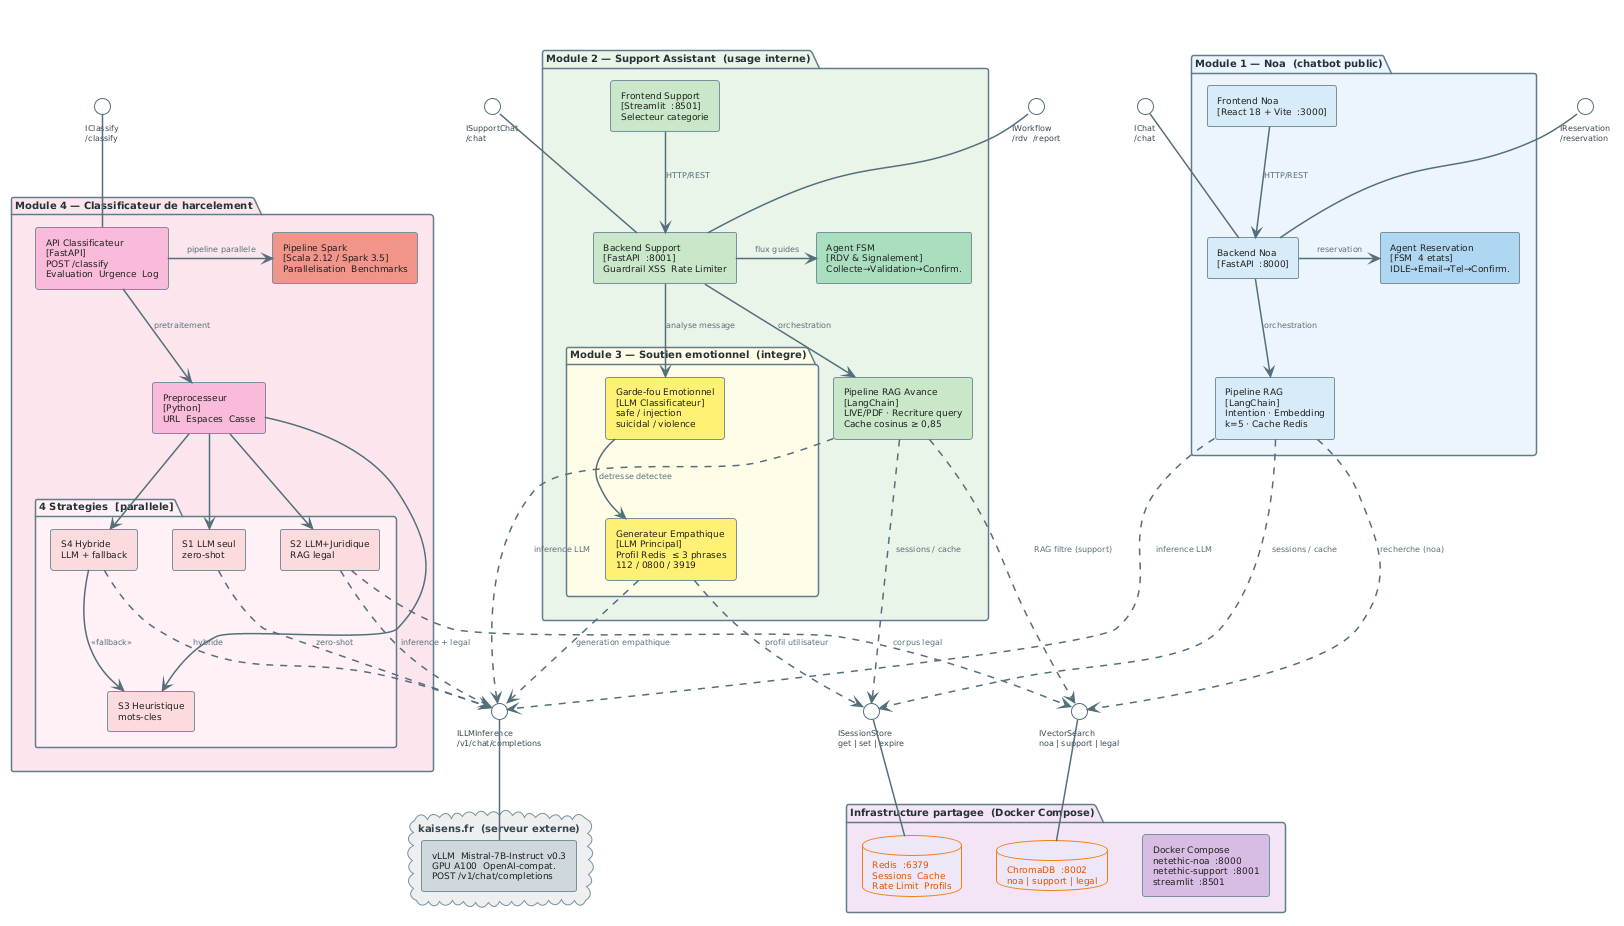

The diagram above was rendered by PlantUML. Its source (embedded in the PNG):
@startuml

!theme plain
skinparam defaultFontName Arial
skinparam defaultFontSize 10
skinparam componentStyle rectangle
skinparam shadowing false

skinparam package {
  BackgroundColor White
  BorderColor     #607D8B
  BorderThickness 1.5
  FontStyle       bold
  FontSize        10
  FontColor       #263238
}
skinparam component {
  BackgroundColor #FAFAFA
  BorderColor     #78909C
  BorderThickness 1
  FontColor       #212121
  FontSize        9
}
skinparam interface {
  BackgroundColor White
  BorderColor     #546E7A
  FontSize        8
  FontColor       #37474F
}
skinparam database {
  BackgroundColor #FFF8E1
  BorderColor     #F57F17
  FontColor       #E65100
  FontSize        9
}
skinparam cloud {
  BackgroundColor #ECEFF1
  BorderColor     #78909C
  FontColor       #37474F
}
skinparam arrow {
  Color     #546E7A
  Thickness 1.5
  FontSize  8
  FontColor #546E7A
}


' ── Interfaces provided ─────────────────────────────────────────
interface "IChat\n/chat" as I_noa_chat
interface "IReservation\n/reservation" as I_noa_res
interface "ISupportChat\n/chat" as I_sup_chat
interface "IWorkflow\n/rdv  /report" as I_sup_wf
interface "IClassify\n/classify" as I_classify
interface "ILLMInference\n/v1/chat/completions" as I_llm
interface "IVectorSearch\nnoa | support | legal" as I_vec
interface "ISessionStore\nget | set | expire" as I_sess

' ════════════════════════════════════════════════
' MODULE 1 — NOA
' ════════════════════════════════════════════════
package "Module 1 — Noa  (chatbot public)" #EBF4FB {
  component "Frontend Noa\n[React 18 + Vite  :3000]" as FE_Noa #D6EAF8
  component "Backend Noa\n[FastAPI  :8000]" as BE_Noa #D6EAF8
  component "Pipeline RAG\n[LangChain]\nIntention · Embedding\nk=5 · Cache Redis" as LC_Noa #D6EAF8
  component "Agent Reservation\n[FSM  4 etats]\nIDLE→Email→Tel→Confirm." as FSM_Noa #AED6F1

  FE_Noa -down-> BE_Noa : HTTP/REST
  BE_Noa -down-> LC_Noa : orchestration
  BE_Noa -right-> FSM_Noa : reservation
}
BE_Noa -up- I_noa_chat
BE_Noa -up- I_noa_res

' ════════════════════════════════════════════════
' MODULE 2 — SUPPORT ASSISTANT
' ════════════════════════════════════════════════
package "Module 2 — Support Assistant  (usage interne)" #E8F5E9 {
  component "Frontend Support\n[Streamlit  :8501]\nSelecteur categorie" as FE_Sup #C8E6C9
  component "Backend Support\n[FastAPI  :8001]\nGuardrail XSS  Rate Limiter" as BE_Sup #C8E6C9
  component "Pipeline RAG Avance\n[LangChain]\nLIVE/PDF · Recriture query\nCache cosinus ≥ 0,85" as LC_Sup #C8E6C9
  component "Agent FSM\n[RDV & Signalement]\nCollecte→Validation→Confirm." as FSM_Sup #A9DFBF

  package "Module 3 — Soutien emotionnel  (integre)" #FFFDE7 {
    component "Garde-fou Emotionnel\n[LLM Classificateur]\nsafe / injection\nsuicidal / violence" as GF_Emo #FFF176
    component "Generateur Empathique\n[LLM Principal]\nProfil Redis  ≤ 3 phrases\n112 / 0800 / 3919" as Gen_Emo #FFF176
  }

  FE_Sup -down-> BE_Sup   : HTTP/REST
  BE_Sup -down-> LC_Sup   : orchestration
  BE_Sup -right-> FSM_Sup : flux guides
  BE_Sup -down-> GF_Emo   : analyse message
  GF_Emo -down-> Gen_Emo  : detresse detectee
}
BE_Sup -up- I_sup_chat
BE_Sup -up- I_sup_wf

' ════════════════════════════════════════════════
' MODULE 4 — CLASSIFICATEUR
' ════════════════════════════════════════════════
package "Module 4 — Classificateur de harcelement" #FCE4EC {
  component "API Classificateur\n[FastAPI]\nPOST /classify\nEvaluation  Urgence  Log" as API_Cls #F8BBD9
  component "Preprocesseur\n[Python]\nURL  Espaces  Casse" as Prep #F8BBD9

  package "4 Strategies  [parallele]" #FFF0F5 {
    component "S1 LLM seul\nzero-shot" as S1 #FADADD
    component "S2 LLM+Juridique\nRAG legal" as S2 #FADADD
    component "S3 Heuristique\nmots-cles" as S3 #FADADD
    component "S4 Hybride\nLLM + fallback" as S4 #FADADD
  }

  component "Pipeline Spark\n[Scala 2.12 / Spark 3.5]\nParallelisation  Benchmarks" as Spark #F1948A

  API_Cls -down-> Prep  : pretraitement
  Prep -down-> S1
  Prep -down-> S2
  Prep -down-> S3
  Prep -down-> S4
  S4 --> S3 : <<fallback>>
  API_Cls -right-> Spark : pipeline parallele
}
API_Cls -up- I_classify

' ════════════════════════════════════════════════
' INFRASTRUCTURE PARTAGEE
' ════════════════════════════════════════════════
package "Infrastructure partagee  (Docker Compose)" #F3E5F5 {
  database "Redis  :6379\nSessions  Cache\nRate Limit  Profils" as Redis #EDE7F6
  database "ChromaDB  :8002\nnoa | support | legal" as Chroma #EDE7F6
  component "Docker Compose\nnetethic-noa  :8000\nnetethic-support  :8001\nstreamlit  :8501" as Docker #D7BDE2

  Redis -[hidden]right- Chroma
  Chroma -[hidden]right- Docker
}
Redis -up- I_sess
Chroma -up- I_vec

' ════════════════════════════════════════════════
' LLM EXTERNE
' ════════════════════════════════════════════════
cloud "kaisens.fr  (serveur externe)" #ECEFF1 {
  component "vLLM  Mistral-7B-Instruct v0.3\nGPU A100  OpenAI-compat.\nPOST /v1/chat/completions" as LLM_Srv #CFD8DC
}
LLM_Srv -up- I_llm

' ════════════════════════════════════════════════
' DEPENDANCES  MODULE 1 -> INFRA
' ════════════════════════════════════════════════
LC_Noa ..> I_sess : sessions / cache
LC_Noa ..> I_vec  : recherche (noa)
LC_Noa ..> I_llm  : inference LLM

' ════════════════════════════════════════════════
' DEPENDANCES  MODULE 2+3 -> INFRA
' ════════════════════════════════════════════════
LC_Sup  ..> I_sess : sessions / cache
LC_Sup  ..> I_vec  : RAG filtre (support)
LC_Sup  ..> I_llm  : inference LLM
Gen_Emo ..> I_sess : profil utilisateur
Gen_Emo ..> I_llm  : generation empathique

' ════════════════════════════════════════════════
' DEPENDANCES  MODULE 4 -> INFRA
' ════════════════════════════════════════════════
S1 ..> I_llm : zero-shot
S2 ..> I_vec : corpus legal
S2 ..> I_llm : inference + legal
S4 ..> I_llm : hybride

' ── Layout hints ─────────────────────────────────────────────────
FE_Noa -[hidden]right- FE_Sup
FE_Sup -[hidden]right- API_Cls
@enduml